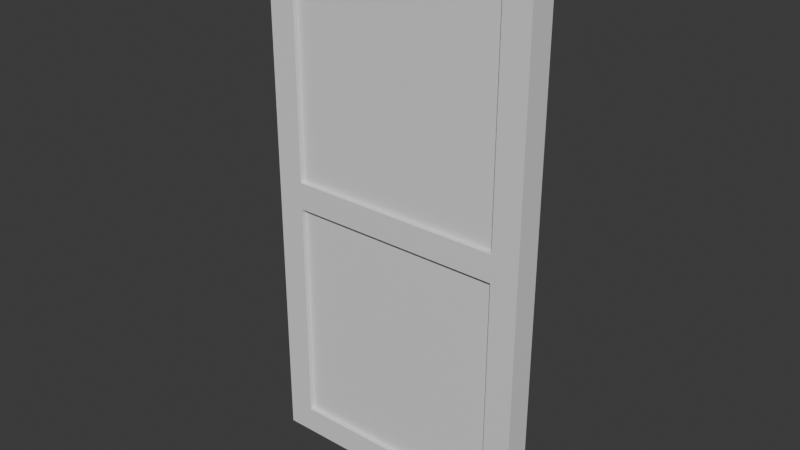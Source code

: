 # Source: studio_door.blend  (saved by Blender 4.0.36; exported with 4.5.12 LTS)
import bpy
from mathutils import Matrix  # noqa: F401  (used for matrix-valued properties, if any)

bpy.ops.wm.read_factory_settings(use_empty=True)
scene = bpy.context.scene
scene.name = 'Scene'

# ---- collections
col_collection = bpy.data.collections.new('Collection'); scene.collection.children.link(col_collection)

# ---- materials (node trees are filled in below, after node groups)
mat_steel = bpy.data.materials.new('steel')
mat_steel.alpha_threshold = 0.0
mat_steel.use_transparent_shadow = False
mat_steel.roughness = 0.5
mat_steel.line_color = (0.0, 0.0, 0.0, 1.0)
mat_glass = bpy.data.materials.new('glass')
mat_glass.use_transparent_shadow = False

# ---- material node trees
mat_steel.use_nodes = True; mat_steel.node_tree.nodes.clear()
_N = mat_steel.node_tree.nodes; _L = mat_steel.node_tree.links
n0 = _N.new('ShaderNodeOutputMaterial'); n0.name = 'Material Output'; n0.location = (300, 300)
n1 = _N.new('ShaderNodeBsdfPrincipled'); n1.name = 'Principled BSDF'; n1.location = (10, 300)
n1.inputs[3].default_value = 1.45
_L.new(n1.outputs[0], n0.inputs[0])
n0.is_active_output = True
mat_glass.use_nodes = True; mat_glass.node_tree.nodes.clear()
_N = mat_glass.node_tree.nodes; _L = mat_glass.node_tree.links
n0 = _N.new('ShaderNodeBsdfPrincipled'); n0.name = 'Principled BSDF'; n0.location = (10, 300)
n0.inputs[3].default_value = 1.45
n1 = _N.new('ShaderNodeOutputMaterial'); n1.name = 'Material Output'; n1.location = (300, 300)
_L.new(n0.outputs[0], n1.inputs[0])
n1.is_active_output = True

# ---- world
world_world = bpy.data.worlds.new('World'); scene.world = world_world
world_world.use_nodes = True; world_world.node_tree.nodes.clear()
_N = world_world.node_tree.nodes; _L = world_world.node_tree.links
n0 = _N.new('ShaderNodeOutputWorld'); n0.name = 'World Output'; n0.location = (300, 300)
n1 = _N.new('ShaderNodeBackground'); n1.name = 'Background'; n1.location = (10, 300)
n1.inputs[0].default_value = (0.05088, 0.05088, 0.05088, 1.0)
_L.new(n1.outputs[0], n0.inputs[0])
n0.is_active_output = True
world_world.color = (0.05088, 0.05088, 0.05088)
world_world.use_sun_shadow = False
world_world.sun_shadow_jitter_overblur = 0.0

# ---- meshes
me_cube = bpy.data.meshes.new('Cube')
me_cube.from_pydata([(0.5, 0.05, 2.0), (0.5, 0.05, 0.0), (0.5, -0.05, 2.0), (0.5, -0.05, 0.0), (-0.5, 0.05, 2.0), (-0.5, 0.05, 0.0), (-0.5, -0.05, 2.0), (-0.5, -0.05, 0.0), (-0.4, -0.05, 1.9), (0.4, -0.05, 1.9), (0.4, -0.05, 0.95), (0.4, -0.05, 1.05), (-0.4, -0.05, 0.1), (-0.4, -0.05, 0.95), (-0.4, -0.05, 1.05), (0.4, -0.05, 0.1), (-0.4, 0.05, 0.95), (-0.4, 0.05, 1.05), (0.4, 0.05, 1.9), (-0.4, 0.05, 1.9), (-0.4, 0.05, 0.1), (0.4, 0.05, 0.1), (0.4, 0.05, 0.95), (0.4, 0.05, 1.05)], [], [(0, 4, 6, 2), (3, 2, 6, 7, 12, 13, 14, 8, 9, 11, 10, 15), (12, 7, 3, 15), (10, 11, 14, 13), (7, 6, 4, 5), (5, 1, 3, 7), (1, 0, 2, 3), (17, 23, 22, 16), (5, 4, 0, 1, 21, 22, 23, 18, 19, 17, 16, 20), (1, 5, 20, 21), (19, 8, 14, 17), (23, 11, 9, 18), (17, 14, 11, 23), (9, 8, 19, 18), (13, 12, 20, 16), (10, 22, 21, 15), (10, 13, 16, 22), (20, 12, 15, 21)])
_uv = me_cube.uv_layers.new(name='UVMap')
_uv.uv.foreach_set('vector', [0.625, 0.5, 0.875, 0.5, 0.875, 0.75, 0.625, 0.75, 0.375, 0.75, 0.625, 0.75, 0.625, 1.0, 0.375, 1.0, 0.3875, 0.975, 0.4938, 0.975, 0.5062, 0.975, 0.6125, 0.975, 0.6125, 0.775, 0.5063, 0.775, 0.4938, 0.775, 0.3875, 0.775, 0.3875, 0.975, 0.375, 1.0, 0.375, 0.75, 0.3875, 0.775, 0.4938, 0.775, 0.5063, 0.775, 0.5062, 0.975, 0.4938, 0.975, 0.375, 0.0, 0.625, 0.0, 0.625, 0.25, 0.375, 0.25, 0.125, 0.5, 0.375, 0.5, 0.375, 0.75, 0.125, 0.75, 0.375, 0.5, 0.625, 0.5, 0.625, 0.75, 0.375, 0.75, 0.5063, 0.275, 0.5062, 0.475, 0.4938, 0.475, 0.4938, 0.275, 0.375, 0.25, 0.625, 0.25, 0.625, 0.5, 0.375, 0.5, 0.3875, 0.475, 0.4938, 0.475, 0.5062, 0.475, 0.6125, 0.475, 0.6125, 0.275, 0.5063, 0.275, 0.4938, 0.275, 0.3875, 0.275, 0.375, 0.5, 0.375, 0.25, 0.3875, 0.275, 0.3875, 0.475, 0.625, 0.125, 0.625, 0.09375, 0.375, 0.09375, 0.375, 0.125, 0.375, 0.625, 0.375, 0.6562, 0.625, 0.6562, 0.625, 0.625, 0.125, 0.625, 0.125, 0.6562, 0.375, 0.6562, 0.375, 0.625, 0.625, 0.6562, 0.875, 0.6562, 0.875, 0.625, 0.625, 0.625, 0.375, 0.09375, 0.625, 0.09375, 0.625, 0.125, 0.375, 0.125, 0.375, 0.6562, 0.375, 0.625, 0.625, 0.625, 0.625, 0.6562, 0.375, 0.6562, 0.125, 0.6562, 0.125, 0.625, 0.375, 0.625, 0.875, 0.625, 0.875, 0.6562, 0.625, 0.6562, 0.625, 0.625])
me_cube.materials.append(mat_steel)
me_cube.use_mirror_vertex_groups = False
me_cube.update()
me_cube_001 = bpy.data.meshes.new('Cube.001')
me_cube_001.from_pydata([(-0.4, -0.032, 0.05), (-0.4, -0.032, 0.9), (-0.4, 0.032, 0.05), (-0.4, 0.032, 0.9), (0.4, -0.032, 0.05), (0.4, -0.032, 0.9), (0.4, 0.032, 0.05), (0.4, 0.032, 0.9)], [], [(0, 1, 3, 2), (2, 3, 7, 6), (6, 7, 5, 4), (4, 5, 1, 0), (2, 6, 4, 0), (7, 3, 1, 5)])
_uv = me_cube_001.uv_layers.new(name='UVMap')
_uv.uv.foreach_set('vector', [0.375, 0.0, 0.625, 0.0, 0.625, 0.25, 0.375, 0.25, 0.375, 0.25, 0.625, 0.25, 0.625, 0.5, 0.375, 0.5, 0.375, 0.5, 0.625, 0.5, 0.625, 0.75, 0.375, 0.75, 0.375, 0.75, 0.625, 0.75, 0.625, 1.0, 0.375, 1.0, 0.125, 0.5, 0.375, 0.5, 0.375, 0.75, 0.125, 0.75, 0.625, 0.5, 0.875, 0.5, 0.875, 0.75, 0.625, 0.75])
me_cube_001.materials.append(mat_glass)
me_cube_001.update()

# ---- objects
ob_door_col = bpy.data.objects.new('Door-col', me_cube)
ob_window_col = bpy.data.objects.new('Window-col', me_cube_001)

# ---- transforms, parenting, visibility, modifiers, constraints
ob_door_col.location = (0.0, 0.0, 0.0)
ob_door_col.lock_rotations_4d = False
ob_door_col.empty_display_type = 'ARROWS'
ob_door_col.lineart.crease_threshold = 0.0
ob_window_col.location = (0.0, 0.0, 1.0)
_m = ob_window_col.modifiers.new('Mirror', 'MIRROR')
_m.use_axis = (False, False, True)

# ---- collection membership
col_collection.objects.link(ob_door_col)
col_collection.objects.link(ob_window_col)

# ---- scene / render settings (as saved in the file)
scene.frame_start = 1; scene.frame_end = 250; scene.frame_set(1)
scene.render.engine = 'BLENDER_EEVEE_NEXT'
scene.cycles.sampling_pattern = 'TABULATED_SOBOL'
bpy.context.view_layer.update()

# ---- added for rendering (the .blend has no active camera and no usable light): camera, sun
cam_auto = bpy.data.cameras.new('AutoCamera')
cam_auto.lens = 50.0
cam_auto.sensor_width = 36.0
cam_auto.clip_end = 1000.0
ob_auto_camera = bpy.data.objects.new('AutoCamera', cam_auto)
scene.collection.objects.link(ob_auto_camera)
ob_auto_camera.location = (2.07093, -2.48512, 2.65675)
ob_auto_camera.rotation_euler = (1.09748, -7.21219e-08, 0.694738)
scene.camera = ob_auto_camera
light_auto_sun = bpy.data.lights.new('AutoSun', 'SUN')
light_auto_sun.energy = 3.0
light_auto_sun.angle = 0.0523599
ob_auto_sun = bpy.data.objects.new('AutoSun', light_auto_sun)
scene.collection.objects.link(ob_auto_sun)
ob_auto_sun.rotation_euler = (0.872665, 0.174533, 0.523599)
bpy.context.view_layer.update()
